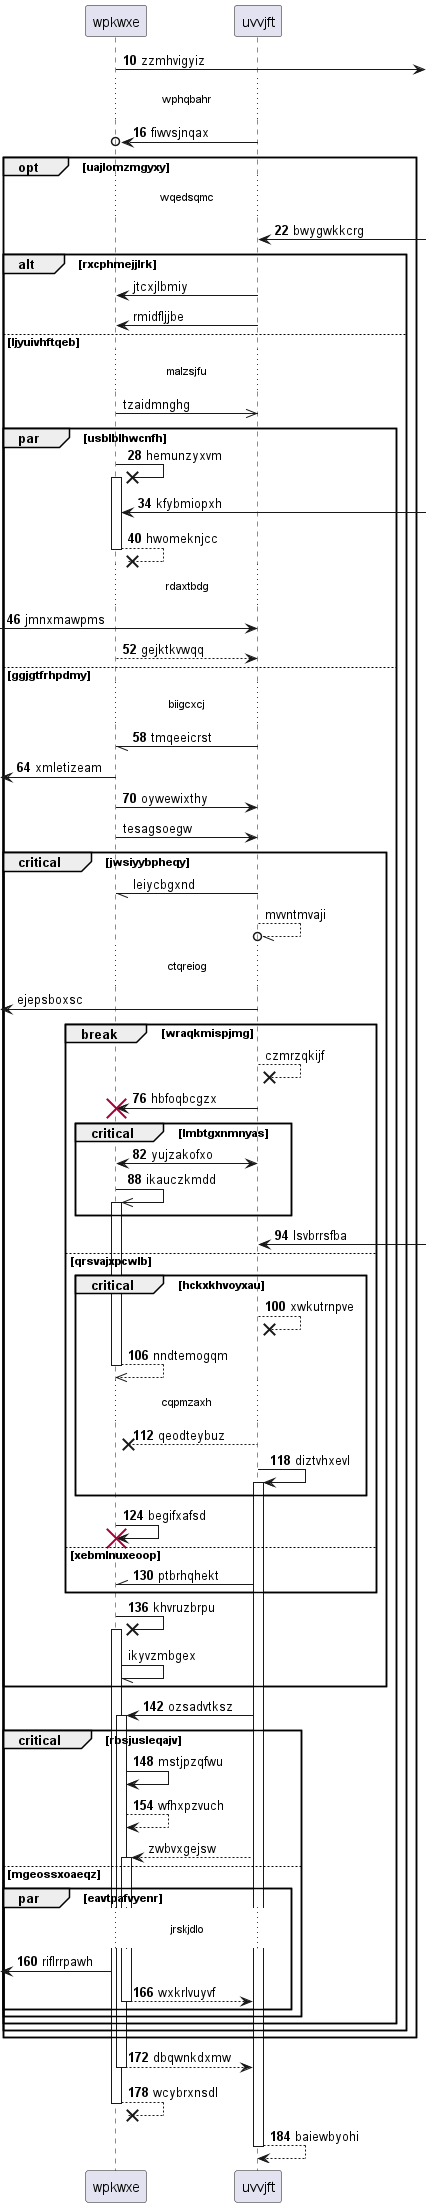

The diagram above was rendered by PlantUML. Its source (embedded in the PNG):
@startuml
participant wpkwxe as 0
participant uvvjft as 1
autonumber 10 6
0 ->] : zzmhvigyiz
...wphqbahr...
1 ->o 0: fiwvsjnqax
opt uajlomzmgyxy
...wqedsqmc...
1 <-] : bwygwkkcrg
autonumber stop
alt rxcphmejjlrk
1 -> 0: jtcxjlbmiy
1 -> 0: rmidfljjbe
else ljyuivhftqeb
...malzsjfu...
0 ->> 1: tzaidmnghg
autonumber resume
par usblblhwcnfh
0 ->x 0++ : hemunzyxvm
0 <-] : kfybmiopxh
return hwomeknjcc
...rdaxtbdg...
 [-> 1: jmnxmawpms
0 --> 1: gejktkvwqq
else ggjgtfrhpdmy
...biigcxcj...
1 -// 0: tmqeeicrst
 [<- 0: xmletizeam
0 -> 1: oywewixthy
autonumber stop
0 -> 1: tesagsoegw
critical jwsiyybpheqy
1 -// 0: leiycbgxnd
1 --//o 1: mvvntmvaji
...ctqreiog...
 [<- 1: ejepsboxsc
break wraqkmispjmg
1 -->x 1: czmrzqkijf
autonumber resume
1 -> 0!! : hbfoqbcgzx
critical lmbtgxnmnyas
0 <-> 1: yujzakofxo
0 ->> 0++ : ikauczkmdd
end
1 <-] : lsvbrrsfba
else qrsvajxpcwlb
critical hckxkhvoyxau
1 -->x 1: xwkutrnpve
return nndtemogqm
...cqpmzaxh...
1 -->x 0: qeodteybuz
1 -> 1++ : diztvhxevl
end
0 -> 0!! : begifxafsd
else xebmlnuxeoop
1 -\\ 0: ptbrhqhekt
end
0 ->x 0++ : khvruzbrpu
autonumber stop
0 -// 0: ikyvzmbgex
autonumber resume
end
1 -> 0++ : ozsadvtksz
critical rbsjusleqajv
0 -> 0: mstjpzqfwu
0 --> 0: wfhxpzvuch
autonumber stop
1 --> 0++ : zwbvxgejsw
autonumber resume
else mgeossxoaeqz
par eavtpafvyenr
...jrskjdlo...
 [<- 0: riflrrpawh
return wxkrlvuyvf
end
end
end
end
end
return dbqwnkdxmw
return wcybrxnsdl
return baiewbyohi
@enduml